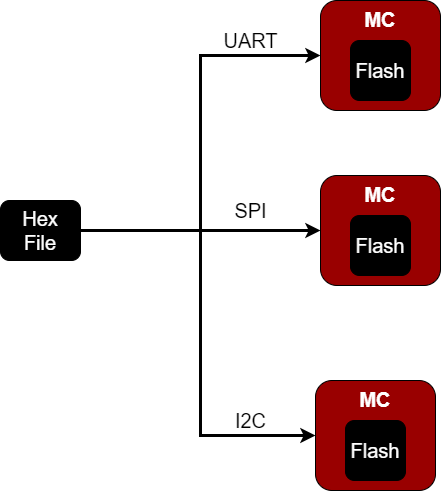

The diagram above was exported from draw.io. Its source (the exported page's mxGraphModel, read from the mxfile embedded in the PNG):
<mxGraphModel dx="723" dy="375" grid="1" gridSize="10" guides="1" tooltips="1" connect="1" arrows="1" fold="1" page="1" pageScale="1" pageWidth="1169" pageHeight="1654" math="0" shadow="0">
  <root>
    <mxCell id="0" />
    <mxCell id="1" parent="0" />
    <mxCell id="ny8OWvzBDRkPi2TkpX9I-1" value="&lt;b style=&quot;font-size: 20px;&quot;&gt;&lt;font style=&quot;font-size: 20px;&quot; color=&quot;#ffffff&quot;&gt;&lt;span style=&quot;&quot;&gt;MC&lt;br&gt;&lt;/span&gt;&lt;/font&gt;&lt;br&gt;&lt;br&gt;&lt;br&gt;&lt;/b&gt;" style="rounded=1;whiteSpace=wrap;html=1;fillColor=#990000;" vertex="1" parent="1">
      <mxGeometry x="530" y="40" width="120" height="110" as="geometry" />
    </mxCell>
    <mxCell id="ny8OWvzBDRkPi2TkpX9I-2" value="Flash" style="rounded=1;whiteSpace=wrap;html=1;fontSize=20;fontColor=#FFFFFF;fillColor=#000000;" vertex="1" parent="1">
      <mxGeometry x="560" y="80" width="60" height="60" as="geometry" />
    </mxCell>
    <mxCell id="ny8OWvzBDRkPi2TkpX9I-3" value="&lt;b style=&quot;font-size: 20px;&quot;&gt;&lt;font style=&quot;font-size: 20px;&quot; color=&quot;#ffffff&quot;&gt;&lt;span style=&quot;&quot;&gt;MC&lt;br&gt;&lt;/span&gt;&lt;/font&gt;&lt;br&gt;&lt;br&gt;&lt;br&gt;&lt;/b&gt;" style="rounded=1;whiteSpace=wrap;html=1;fillColor=#990000;" vertex="1" parent="1">
      <mxGeometry x="530" y="215" width="120" height="110" as="geometry" />
    </mxCell>
    <mxCell id="ny8OWvzBDRkPi2TkpX9I-4" value="Flash" style="rounded=1;whiteSpace=wrap;html=1;fontSize=20;fontColor=#FFFFFF;fillColor=#000000;" vertex="1" parent="1">
      <mxGeometry x="560" y="255" width="60" height="60" as="geometry" />
    </mxCell>
    <mxCell id="ny8OWvzBDRkPi2TkpX9I-5" value="&lt;b style=&quot;font-size: 20px;&quot;&gt;&lt;font style=&quot;font-size: 20px;&quot; color=&quot;#ffffff&quot;&gt;&lt;span style=&quot;&quot;&gt;MC&lt;br&gt;&lt;/span&gt;&lt;/font&gt;&lt;br&gt;&lt;br&gt;&lt;br&gt;&lt;/b&gt;" style="rounded=1;whiteSpace=wrap;html=1;fillColor=#990000;" vertex="1" parent="1">
      <mxGeometry x="525" y="420" width="120" height="110" as="geometry" />
    </mxCell>
    <mxCell id="ny8OWvzBDRkPi2TkpX9I-6" value="Flash" style="rounded=1;whiteSpace=wrap;html=1;fontSize=20;fontColor=#FFFFFF;fillColor=#000000;" vertex="1" parent="1">
      <mxGeometry x="555" y="460" width="60" height="60" as="geometry" />
    </mxCell>
    <mxCell id="ny8OWvzBDRkPi2TkpX9I-8" style="edgeStyle=orthogonalEdgeStyle;rounded=0;orthogonalLoop=1;jettySize=auto;html=1;exitX=1;exitY=0.5;exitDx=0;exitDy=0;entryX=0;entryY=0.5;entryDx=0;entryDy=0;fontSize=20;fontColor=#FFFFFF;strokeWidth=3;" edge="1" parent="1" source="ny8OWvzBDRkPi2TkpX9I-7" target="ny8OWvzBDRkPi2TkpX9I-1">
      <mxGeometry relative="1" as="geometry" />
    </mxCell>
    <mxCell id="ny8OWvzBDRkPi2TkpX9I-9" style="edgeStyle=orthogonalEdgeStyle;rounded=0;orthogonalLoop=1;jettySize=auto;html=1;exitX=1;exitY=0.5;exitDx=0;exitDy=0;fontSize=20;fontColor=#FFFFFF;strokeWidth=3;" edge="1" parent="1" source="ny8OWvzBDRkPi2TkpX9I-7" target="ny8OWvzBDRkPi2TkpX9I-3">
      <mxGeometry relative="1" as="geometry" />
    </mxCell>
    <mxCell id="ny8OWvzBDRkPi2TkpX9I-10" style="edgeStyle=orthogonalEdgeStyle;rounded=0;orthogonalLoop=1;jettySize=auto;html=1;exitX=1;exitY=0.5;exitDx=0;exitDy=0;entryX=0;entryY=0.5;entryDx=0;entryDy=0;fontSize=20;fontColor=#FFFFFF;strokeWidth=3;" edge="1" parent="1" source="ny8OWvzBDRkPi2TkpX9I-7" target="ny8OWvzBDRkPi2TkpX9I-5">
      <mxGeometry relative="1" as="geometry">
        <Array as="points">
          <mxPoint x="410" y="270" />
          <mxPoint x="410" y="475" />
        </Array>
      </mxGeometry>
    </mxCell>
    <mxCell id="ny8OWvzBDRkPi2TkpX9I-7" value="Hex&lt;br&gt;File" style="rounded=1;whiteSpace=wrap;html=1;fontSize=20;fontColor=#FFFFFF;fillColor=#000000;" vertex="1" parent="1">
      <mxGeometry x="210" y="240" width="80" height="60" as="geometry" />
    </mxCell>
    <mxCell id="ny8OWvzBDRkPi2TkpX9I-12" value="&lt;font color=&quot;#000000&quot;&gt;UART&lt;/font&gt;" style="text;html=1;align=center;verticalAlign=middle;resizable=0;points=[];autosize=1;strokeColor=none;fillColor=none;fontSize=20;fontColor=#FFFFFF;" vertex="1" parent="1">
      <mxGeometry x="420" y="60" width="80" height="40" as="geometry" />
    </mxCell>
    <mxCell id="ny8OWvzBDRkPi2TkpX9I-13" value="&lt;font color=&quot;#000000&quot;&gt;SPI&lt;/font&gt;" style="text;html=1;align=center;verticalAlign=middle;resizable=0;points=[];autosize=1;strokeColor=none;fillColor=none;fontSize=20;fontColor=#FFFFFF;" vertex="1" parent="1">
      <mxGeometry x="430" y="230" width="60" height="40" as="geometry" />
    </mxCell>
    <mxCell id="ny8OWvzBDRkPi2TkpX9I-14" value="&lt;font color=&quot;#000000&quot;&gt;I2C&lt;/font&gt;" style="text;html=1;align=center;verticalAlign=middle;resizable=0;points=[];autosize=1;strokeColor=none;fillColor=none;fontSize=20;fontColor=#FFFFFF;" vertex="1" parent="1">
      <mxGeometry x="435" y="440" width="50" height="40" as="geometry" />
    </mxCell>
  </root>
</mxGraphModel>